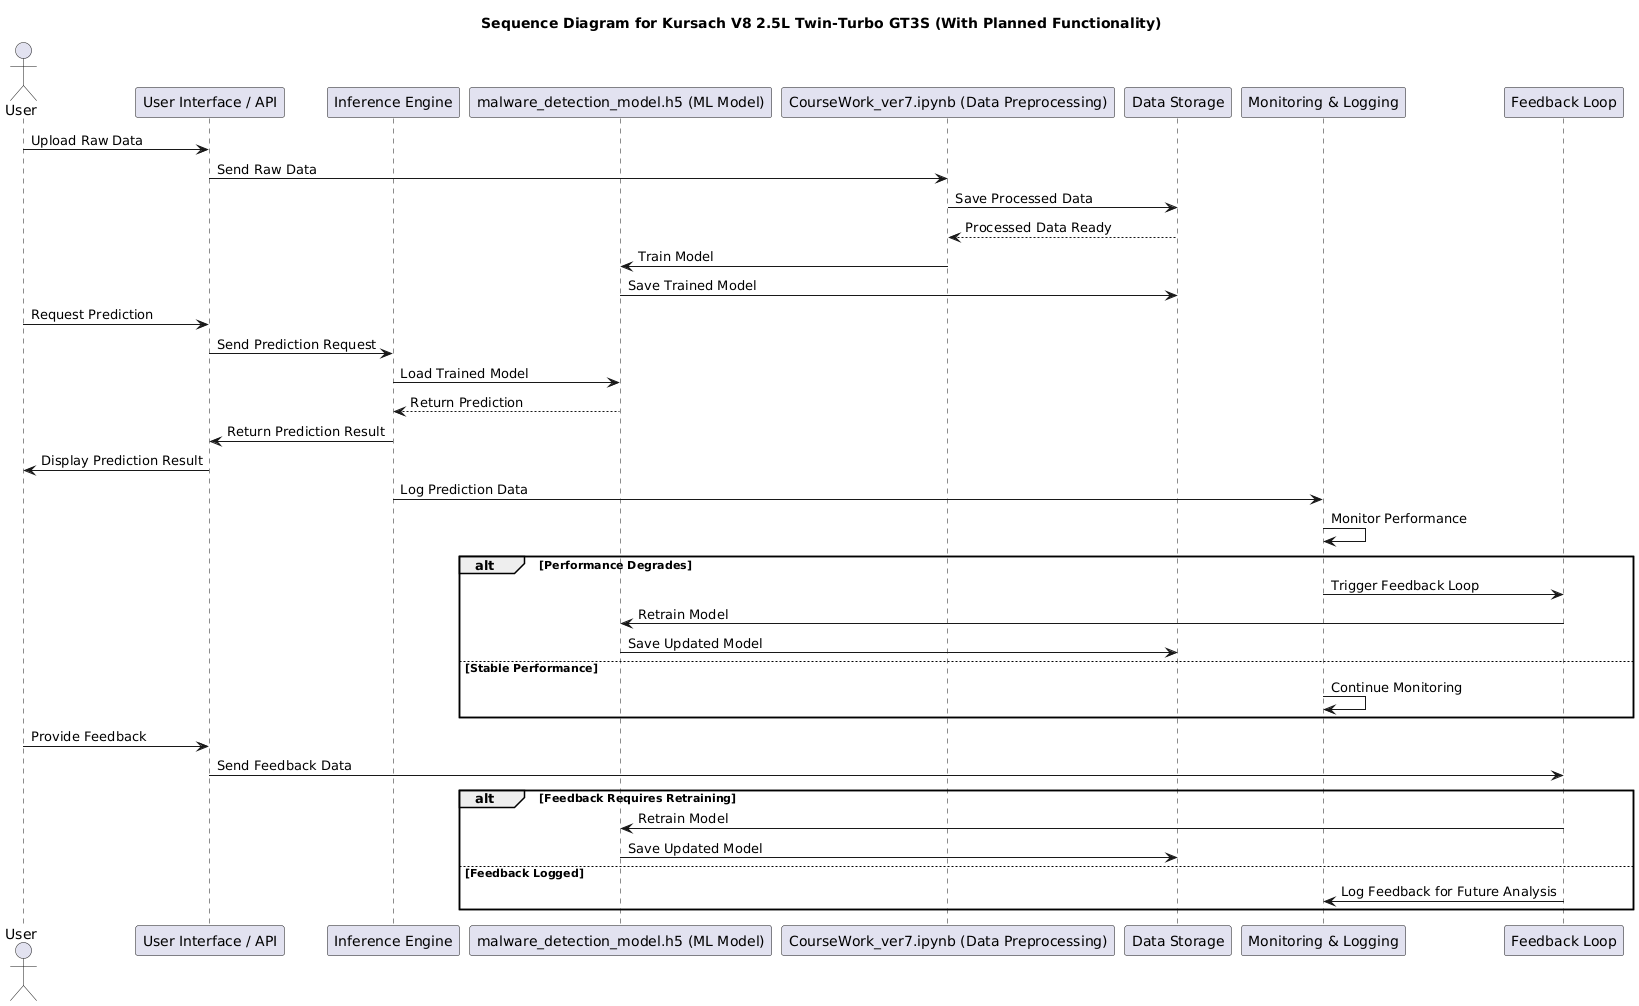

The diagram above was rendered by PlantUML. Its source (embedded in the PNG):
@startuml
title Sequence Diagram for Kursach V8 2.5L Twin-Turbo GT3S (With Planned Functionality)

actor User
participant "User Interface / API" as UI
participant "Inference Engine" as Inference
participant "malware_detection_model.h5 (ML Model)" as Model
participant "CourseWork_ver7.ipynb (Data Preprocessing)" as Notebook
participant "Data Storage" as Storage
participant "Monitoring & Logging" as Monitor
participant "Feedback Loop" as Feedback

' ---------------------------
' Data Ingestion Process
' ---------------------------
User -> UI: Upload Raw Data
UI -> Notebook: Send Raw Data
Notebook -> Storage: Save Processed Data
Storage --> Notebook: Processed Data Ready
Notebook -> Model: Train Model
Model -> Storage: Save Trained Model

' ---------------------------
' Prediction Process
' ---------------------------
User -> UI: Request Prediction
UI -> Inference: Send Prediction Request
Inference -> Model: Load Trained Model
Model --> Inference: Return Prediction
Inference -> UI: Return Prediction Result
UI -> User: Display Prediction Result

' ---------------------------
' Monitoring and Feedback Process
' ---------------------------
Inference -> Monitor: Log Prediction Data
Monitor -> Monitor: Monitor Performance
alt Performance Degrades
    Monitor -> Feedback: Trigger Feedback Loop
    Feedback -> Model: Retrain Model
    Model -> Storage: Save Updated Model
else Stable Performance
    Monitor -> Monitor: Continue Monitoring
end

' ---------------------------
' User Feedback Integration
' ---------------------------
User -> UI: Provide Feedback
UI -> Feedback: Send Feedback Data
alt Feedback Requires Retraining
    Feedback -> Model: Retrain Model
    Model -> Storage: Save Updated Model
else Feedback Logged
    Feedback -> Monitor: Log Feedback for Future Analysis
end
@enduml